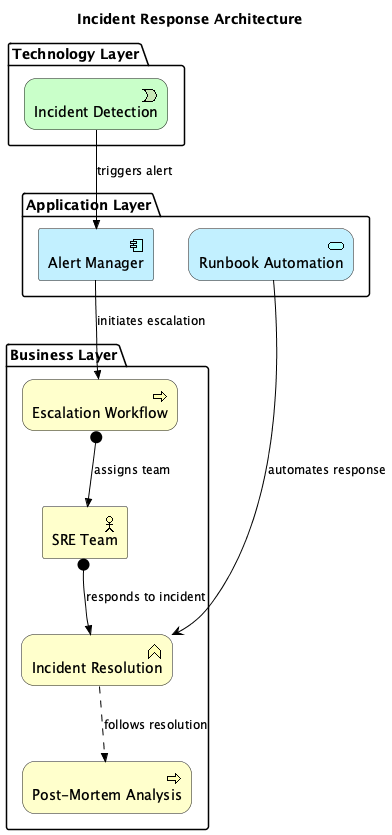

The diagram above was rendered by PlantUML. Its source (embedded in the PNG):
@startuml
!include <archimate/Archimate>

title Incident Response Architecture

' Description: Shows incident detection, escalation procedures, problem resolution and post-mortem analysis


package "Technology Layer" {
  Technology_Event(incident_detection, "Incident Detection")
}

package "Application Layer" {
  Application_Component(alert_manager, "Alert Manager")
  Application_Service(runbook_automation, "Runbook Automation")
}

package "Business Layer" {
  Business_Process(escalation_workflow, "Escalation Workflow")
  Business_Function(incident_resolution, "Incident Resolution")
  Business_Process(post_mortem, "Post-Mortem Analysis")
  Business_Actor(sre_team, "SRE Team")
}


' Relationships
Rel_Triggering(incident_detection, alert_manager, "triggers alert")
Rel_Triggering(alert_manager, escalation_workflow, "initiates escalation")
Rel_Assignment(sre_team, incident_resolution, "responds to incident")
Rel_Serving(runbook_automation, incident_resolution, "automates response")
Rel_Flow(incident_resolution, post_mortem, "follows resolution")
Rel_Assignment(escalation_workflow, sre_team, "assigns team")

@enduml